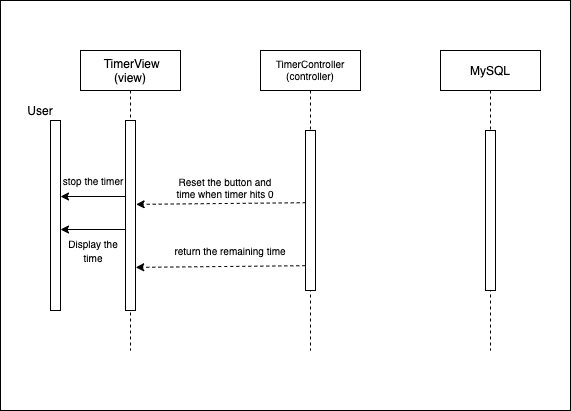

The diagram above was exported from draw.io. Its source (the exported page's mxGraphModel, read from the mxfile embedded in the PNG):
<mxGraphModel dx="510" dy="952" grid="1" gridSize="10" guides="1" tooltips="1" connect="1" arrows="1" fold="1" page="1" pageScale="1" pageWidth="850" pageHeight="1100" math="0" shadow="0">
  <root>
    <mxCell id="0" />
    <mxCell id="1" parent="0" />
    <mxCell id="l5eFidPXjKfrAGj7-Day-23" value="" style="rounded=0;whiteSpace=wrap;html=1;fontSize=9;" vertex="1" parent="1">
      <mxGeometry x="40" y="30" width="570" height="410" as="geometry" />
    </mxCell>
    <mxCell id="3nuBFxr9cyL0pnOWT2aG-1" value=" TimerView&#10;(view)" style="shape=umlLifeline;perimeter=lifelinePerimeter;container=1;collapsible=0;recursiveResize=0;rounded=0;shadow=0;strokeWidth=1;" parent="1" vertex="1">
      <mxGeometry x="120" y="80" width="100" height="300" as="geometry" />
    </mxCell>
    <mxCell id="3nuBFxr9cyL0pnOWT2aG-2" value="" style="points=[];perimeter=orthogonalPerimeter;rounded=0;shadow=0;strokeWidth=1;" parent="3nuBFxr9cyL0pnOWT2aG-1" vertex="1">
      <mxGeometry x="45" y="70" width="10" height="190" as="geometry" />
    </mxCell>
    <mxCell id="3nuBFxr9cyL0pnOWT2aG-5" value="TimerController&#10;(controller)" style="shape=umlLifeline;perimeter=lifelinePerimeter;container=1;collapsible=0;recursiveResize=0;rounded=0;shadow=0;strokeWidth=1;fontSize=10;" parent="1" vertex="1">
      <mxGeometry x="300" y="80" width="100" height="300" as="geometry" />
    </mxCell>
    <mxCell id="3nuBFxr9cyL0pnOWT2aG-6" value="" style="points=[];perimeter=orthogonalPerimeter;rounded=0;shadow=0;strokeWidth=1;" parent="3nuBFxr9cyL0pnOWT2aG-5" vertex="1">
      <mxGeometry x="45" y="80" width="10" height="160" as="geometry" />
    </mxCell>
    <mxCell id="l5eFidPXjKfrAGj7-Day-1" value="" style="points=[];perimeter=orthogonalPerimeter;rounded=0;shadow=0;strokeWidth=1;" vertex="1" parent="1">
      <mxGeometry x="90" y="150" width="10" height="190" as="geometry" />
    </mxCell>
    <mxCell id="l5eFidPXjKfrAGj7-Day-4" value="User" style="text;html=1;strokeColor=none;fillColor=none;align=center;verticalAlign=middle;whiteSpace=wrap;rounded=0;" vertex="1" parent="1">
      <mxGeometry x="60" y="130" width="40" height="20" as="geometry" />
    </mxCell>
    <mxCell id="l5eFidPXjKfrAGj7-Day-5" value="MySQL" style="shape=umlLifeline;perimeter=lifelinePerimeter;container=1;collapsible=0;recursiveResize=0;rounded=0;shadow=0;strokeWidth=1;" vertex="1" parent="1">
      <mxGeometry x="480" y="80" width="100" height="300" as="geometry" />
    </mxCell>
    <mxCell id="l5eFidPXjKfrAGj7-Day-6" value="" style="points=[];perimeter=orthogonalPerimeter;rounded=0;shadow=0;strokeWidth=1;" vertex="1" parent="l5eFidPXjKfrAGj7-Day-5">
      <mxGeometry x="45" y="80" width="10" height="160" as="geometry" />
    </mxCell>
    <mxCell id="l5eFidPXjKfrAGj7-Day-15" value="" style="edgeStyle=orthogonalEdgeStyle;rounded=0;orthogonalLoop=1;jettySize=auto;html=1;" edge="1" parent="1">
      <mxGeometry relative="1" as="geometry">
        <mxPoint x="165" y="226" as="sourcePoint" />
        <mxPoint x="100" y="226" as="targetPoint" />
      </mxGeometry>
    </mxCell>
    <mxCell id="l5eFidPXjKfrAGj7-Day-16" value="&lt;font style=&quot;font-size: 10px&quot;&gt;stop the timer&lt;br&gt;&lt;/font&gt;" style="text;html=1;strokeColor=none;fillColor=none;align=center;verticalAlign=middle;whiteSpace=wrap;rounded=0;" vertex="1" parent="1">
      <mxGeometry x="98" y="200" width="70" height="20" as="geometry" />
    </mxCell>
    <mxCell id="l5eFidPXjKfrAGj7-Day-37" value="" style="edgeStyle=orthogonalEdgeStyle;rounded=0;orthogonalLoop=1;jettySize=auto;html=1;" edge="1" parent="1">
      <mxGeometry relative="1" as="geometry">
        <mxPoint x="165" y="259" as="sourcePoint" />
        <mxPoint x="100" y="259" as="targetPoint" />
      </mxGeometry>
    </mxCell>
    <mxCell id="l5eFidPXjKfrAGj7-Day-38" value="&lt;font style=&quot;font-size: 10px&quot;&gt;Display the time&lt;br&gt;&lt;/font&gt;" style="text;html=1;strokeColor=none;fillColor=none;align=center;verticalAlign=middle;whiteSpace=wrap;rounded=0;" vertex="1" parent="1">
      <mxGeometry x="98" y="270" width="70" height="20" as="geometry" />
    </mxCell>
    <mxCell id="l5eFidPXjKfrAGj7-Day-39" value="" style="endArrow=classic;html=1;fontSize=10;dashed=1;entryX=1.06;entryY=0.773;entryDx=0;entryDy=0;entryPerimeter=0;exitX=0.02;exitY=0.845;exitDx=0;exitDy=0;exitPerimeter=0;" edge="1" parent="1">
      <mxGeometry width="50" height="50" relative="1" as="geometry">
        <mxPoint x="345.20000000000005" y="232.20000000000005" as="sourcePoint" />
        <mxPoint x="175.60000000000002" y="233.87000000000012" as="targetPoint" />
      </mxGeometry>
    </mxCell>
    <mxCell id="l5eFidPXjKfrAGj7-Day-40" value="Reset the button and time when timer hits 0" style="text;html=1;strokeColor=none;fillColor=none;align=center;verticalAlign=middle;whiteSpace=wrap;rounded=0;fontSize=10;" vertex="1" parent="1">
      <mxGeometry x="210" y="207" width="110" height="20" as="geometry" />
    </mxCell>
    <mxCell id="l5eFidPXjKfrAGj7-Day-41" value="" style="endArrow=classic;html=1;fontSize=10;dashed=1;entryX=1.06;entryY=0.773;entryDx=0;entryDy=0;entryPerimeter=0;exitX=0.02;exitY=0.845;exitDx=0;exitDy=0;exitPerimeter=0;" edge="1" parent="1">
      <mxGeometry width="50" height="50" relative="1" as="geometry">
        <mxPoint x="344.80000000000007" y="295.20000000000005" as="sourcePoint" />
        <mxPoint x="175.20000000000002" y="296.8700000000001" as="targetPoint" />
      </mxGeometry>
    </mxCell>
    <mxCell id="l5eFidPXjKfrAGj7-Day-42" value="return the remaining time" style="text;html=1;strokeColor=none;fillColor=none;align=center;verticalAlign=middle;whiteSpace=wrap;rounded=0;fontSize=10;" vertex="1" parent="1">
      <mxGeometry x="209.6" y="270" width="120.4" height="20" as="geometry" />
    </mxCell>
  </root>
</mxGraphModel>